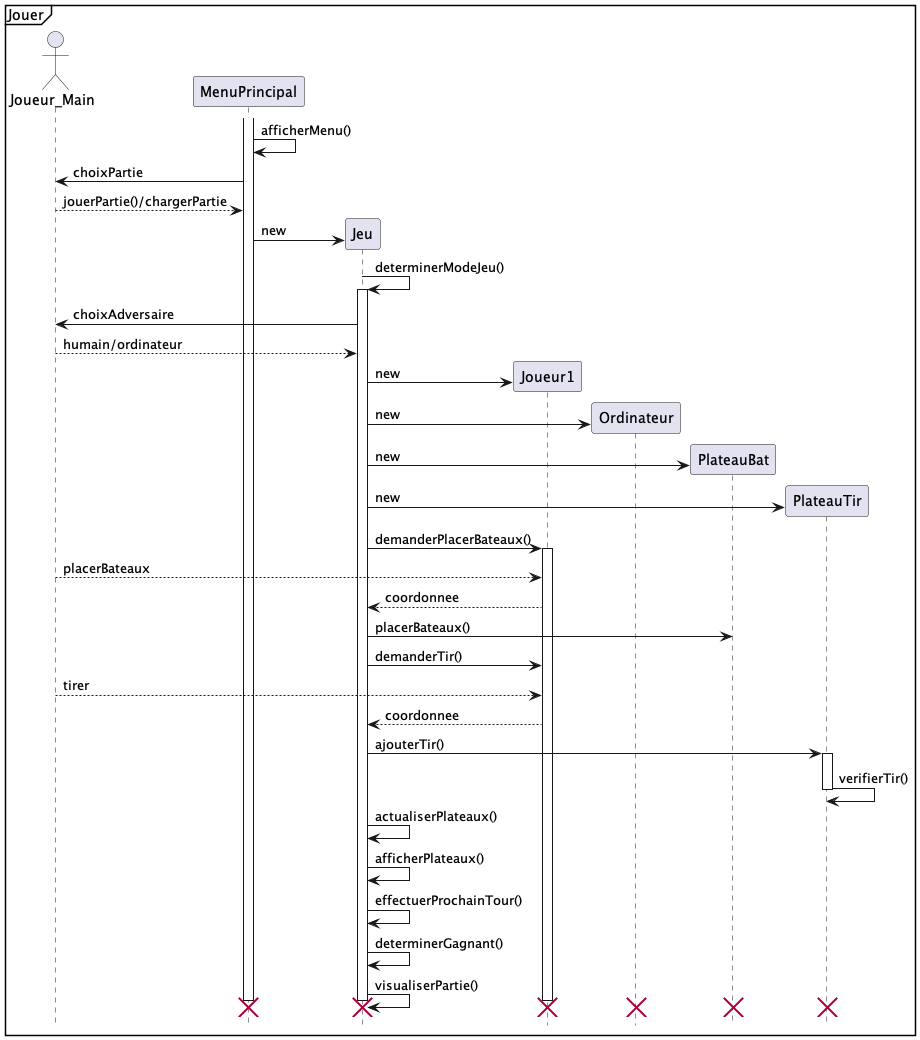

The diagram above was rendered by PlantUML. Its source (embedded in the PNG):
@startuml
hide footbox
mainframe Jouer

actor Joueur_Main as joueur
participant MenuPrincipal

activate MenuPrincipal
MenuPrincipal -> MenuPrincipal : afficherMenu()
MenuPrincipal -> joueur : choixPartie
joueur --> MenuPrincipal : jouerPartie()/chargerPartie
create Jeu
MenuPrincipal -> Jeu : new

Jeu -> Jeu : determinerModeJeu()
activate Jeu

Jeu -> joueur : choixAdversaire
joueur --> Jeu : humain/ordinateur

create Joueur1
Jeu -> Joueur1 : new
create Ordinateur
Jeu -> Ordinateur : new
create PlateauBat
Jeu -> PlateauBat : new
create PlateauTir
Jeu -> PlateauTir : new

Jeu -> Joueur1 : demanderPlacerBateaux()
activate Joueur1
joueur --> Joueur1 : placerBateaux
Joueur1 --> Jeu : coordonnee
Jeu -> PlateauBat : placerBateaux()

Jeu -> Joueur1 : demanderTir()
joueur --> Joueur1 : tirer
Joueur1 --> Jeu : coordonnee

Jeu -> PlateauTir : ajouterTir()
activate PlateauTir
PlateauTir -> PlateauTir : verifierTir()
deactivate PlateauTir

Jeu -> Jeu : actualiserPlateaux()
Jeu -> Jeu : afficherPlateaux()
Jeu -> Jeu : effectuerProchainTour()
Jeu -> Jeu : determinerGagnant()
Jeu -> Jeu : visualiserPartie()

destroy MenuPrincipal
destroy Jeu
destroy Joueur1
destroy Ordinateur
destroy PlateauBat
destroy PlateauTir

@enduml